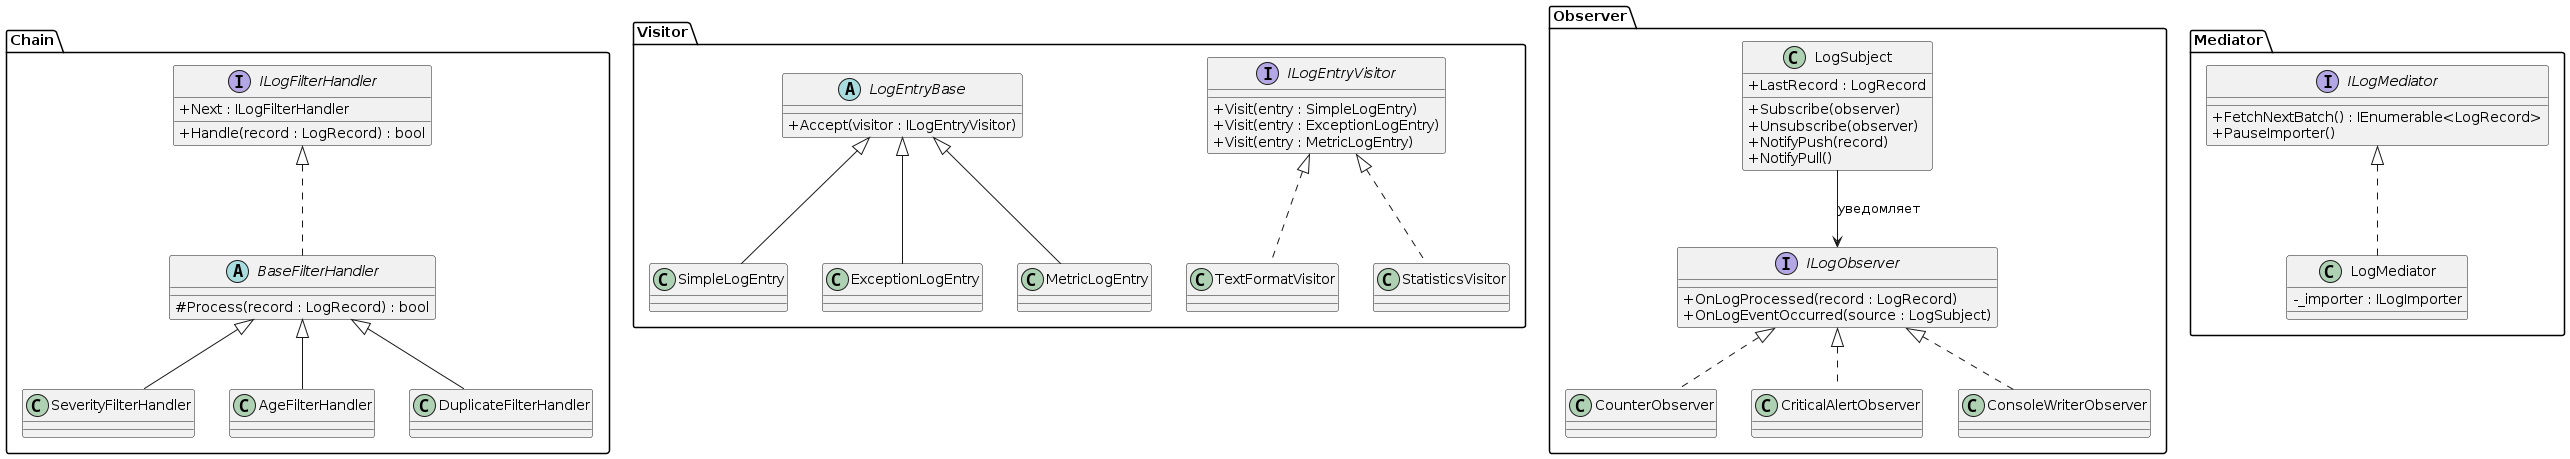

The diagram above was rendered by PlantUML. Its source (embedded in the PNG):
@startuml lr7-classes.puml
skinparam classAttributeIconSize 0

package "Chain" {
    interface ILogFilterHandler {
        +Handle(record : LogRecord) : bool
        +Next : ILogFilterHandler
    }
    abstract class BaseFilterHandler {
        #Process(record : LogRecord) : bool
    }
    class SeverityFilterHandler
    class AgeFilterHandler
    class DuplicateFilterHandler

    ILogFilterHandler <|.. BaseFilterHandler
    BaseFilterHandler <|-- SeverityFilterHandler
    BaseFilterHandler <|-- AgeFilterHandler
    BaseFilterHandler <|-- DuplicateFilterHandler
}

package "Visitor" {
    interface ILogEntryVisitor {
        +Visit(entry : SimpleLogEntry)
        +Visit(entry : ExceptionLogEntry)
        +Visit(entry : MetricLogEntry)
    }
    abstract class LogEntryBase {
        +Accept(visitor : ILogEntryVisitor)
    }
    class SimpleLogEntry
    class ExceptionLogEntry
    class MetricLogEntry
    class TextFormatVisitor
    class StatisticsVisitor

    LogEntryBase <|-- SimpleLogEntry
    LogEntryBase <|-- ExceptionLogEntry
    LogEntryBase <|-- MetricLogEntry
    
    ILogEntryVisitor <|.. TextFormatVisitor
    ILogEntryVisitor <|.. StatisticsVisitor
}

package "Observer" {
    interface ILogObserver {
        +OnLogProcessed(record : LogRecord)
        +OnLogEventOccurred(source : LogSubject)
    }
    class LogSubject {
        +Subscribe(observer)
        +Unsubscribe(observer)
        +NotifyPush(record)
        +NotifyPull()
        +LastRecord : LogRecord
    }
    class CounterObserver
    class CriticalAlertObserver
    class ConsoleWriterObserver

    ILogObserver <|.. CounterObserver
    ILogObserver <|.. CriticalAlertObserver
    ILogObserver <|.. ConsoleWriterObserver
    LogSubject --> ILogObserver : уведомляет
}

package "Mediator" {
    interface ILogMediator {
        +FetchNextBatch() : IEnumerable<LogRecord>
        +PauseImporter()
    }
    class LogMediator {
        -_importer : ILogImporter
    }
    ILogMediator <|.. LogMediator
}

@enduml